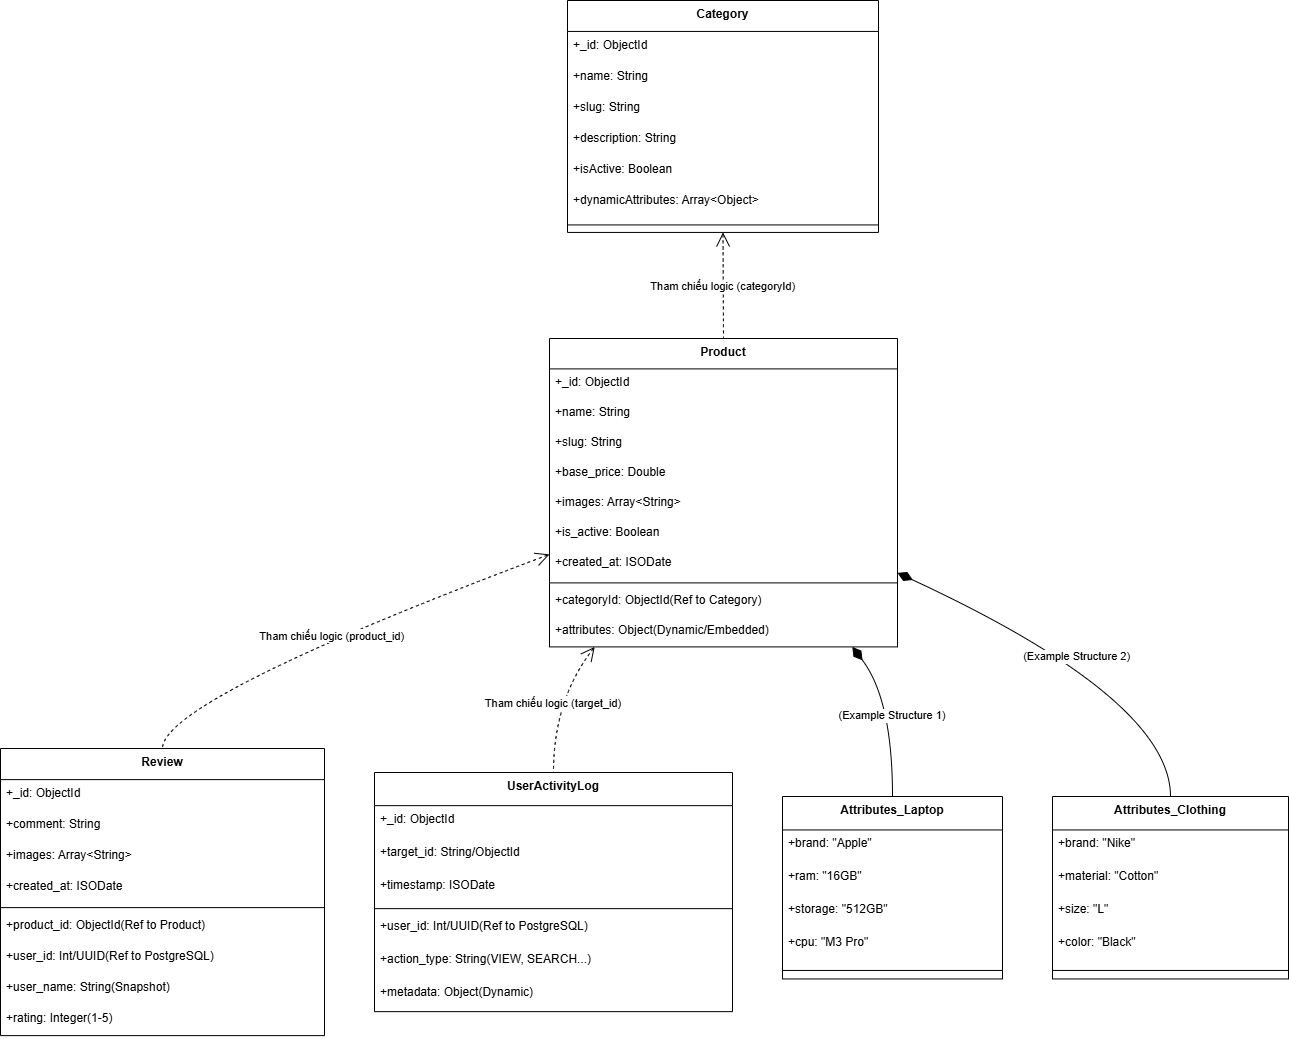

The diagram above was exported from draw.io. Its source (the exported page's mxGraphModel, read from the mxfile embedded in the PNG):
<mxGraphModel dx="2084" dy="116" grid="1" gridSize="10" guides="1" tooltips="1" connect="1" arrows="1" fold="1" page="1" pageScale="1" pageWidth="850" pageHeight="1100" math="0" shadow="0">
  <root>
    <mxCell id="0" />
    <mxCell id="1" parent="0" />
    <mxCell id="c1id5J8301NOJ2a28R2O-1" parent="1" style="swimlane;fontStyle=1;align=center;verticalAlign=top;childLayout=stackLayout;horizontal=1;startSize=30.933333333333334;horizontalStack=0;resizeParent=1;resizeParentMax=0;resizeLast=0;collapsible=0;marginBottom=0;" value="Category" vertex="1">
      <mxGeometry height="231.93333333333334" width="311" x="737" y="1930" as="geometry" />
    </mxCell>
    <mxCell id="c1id5J8301NOJ2a28R2O-2" parent="c1id5J8301NOJ2a28R2O-1" style="text;strokeColor=none;fillColor=none;align=left;verticalAlign=top;spacingLeft=4;spacingRight=4;overflow=hidden;rotatable=0;points=[[0,0.5],[1,0.5]];portConstraint=eastwest;" value="+_id: ObjectId" vertex="1">
      <mxGeometry height="31" width="311" y="30.933333333333334" as="geometry" />
    </mxCell>
    <mxCell id="c1id5J8301NOJ2a28R2O-3" parent="c1id5J8301NOJ2a28R2O-1" style="text;strokeColor=none;fillColor=none;align=left;verticalAlign=top;spacingLeft=4;spacingRight=4;overflow=hidden;rotatable=0;points=[[0,0.5],[1,0.5]];portConstraint=eastwest;" value="+name: String" vertex="1">
      <mxGeometry height="31" width="311" y="61.93333333333334" as="geometry" />
    </mxCell>
    <mxCell id="c1id5J8301NOJ2a28R2O-4" parent="c1id5J8301NOJ2a28R2O-1" style="text;strokeColor=none;fillColor=none;align=left;verticalAlign=top;spacingLeft=4;spacingRight=4;overflow=hidden;rotatable=0;points=[[0,0.5],[1,0.5]];portConstraint=eastwest;" value="+slug: String" vertex="1">
      <mxGeometry height="31" width="311" y="92.93333333333334" as="geometry" />
    </mxCell>
    <mxCell id="c1id5J8301NOJ2a28R2O-5" parent="c1id5J8301NOJ2a28R2O-1" style="text;strokeColor=none;fillColor=none;align=left;verticalAlign=top;spacingLeft=4;spacingRight=4;overflow=hidden;rotatable=0;points=[[0,0.5],[1,0.5]];portConstraint=eastwest;" value="+description: String" vertex="1">
      <mxGeometry height="31" width="311" y="123.93333333333334" as="geometry" />
    </mxCell>
    <mxCell id="c1id5J8301NOJ2a28R2O-6" parent="c1id5J8301NOJ2a28R2O-1" style="text;strokeColor=none;fillColor=none;align=left;verticalAlign=top;spacingLeft=4;spacingRight=4;overflow=hidden;rotatable=0;points=[[0,0.5],[1,0.5]];portConstraint=eastwest;" value="+isActive: Boolean" vertex="1">
      <mxGeometry height="31" width="311" y="154.93333333333334" as="geometry" />
    </mxCell>
    <mxCell id="c1id5J8301NOJ2a28R2O-7" parent="c1id5J8301NOJ2a28R2O-1" style="text;strokeColor=none;fillColor=none;align=left;verticalAlign=top;spacingLeft=4;spacingRight=4;overflow=hidden;rotatable=0;points=[[0,0.5],[1,0.5]];portConstraint=eastwest;" value="+dynamicAttributes: Array&lt;Object&gt;" vertex="1">
      <mxGeometry height="31" width="311" y="185.93333333333334" as="geometry" />
    </mxCell>
    <mxCell id="c1id5J8301NOJ2a28R2O-8" parent="c1id5J8301NOJ2a28R2O-1" style="line;strokeWidth=1;fillColor=none;align=left;verticalAlign=middle;spacingTop=-1;spacingLeft=3;spacingRight=3;rotatable=0;labelPosition=right;points=[];portConstraint=eastwest;strokeColor=inherit;" vertex="1">
      <mxGeometry height="15" width="311" y="216.93333333333334" as="geometry" />
    </mxCell>
    <mxCell id="c1id5J8301NOJ2a28R2O-9" parent="1" style="swimlane;fontStyle=1;align=center;verticalAlign=top;childLayout=stackLayout;horizontal=1;startSize=30.4;horizontalStack=0;resizeParent=1;resizeParentMax=0;resizeLast=0;collapsible=0;marginBottom=0;" value="Product" vertex="1">
      <mxGeometry height="308.4" width="348" x="719" y="2268" as="geometry" />
    </mxCell>
    <mxCell id="c1id5J8301NOJ2a28R2O-10" parent="c1id5J8301NOJ2a28R2O-9" style="text;strokeColor=none;fillColor=none;align=left;verticalAlign=top;spacingLeft=4;spacingRight=4;overflow=hidden;rotatable=0;points=[[0,0.5],[1,0.5]];portConstraint=eastwest;" value="+_id: ObjectId" vertex="1">
      <mxGeometry height="30" width="348" y="30.4" as="geometry" />
    </mxCell>
    <mxCell id="c1id5J8301NOJ2a28R2O-11" parent="c1id5J8301NOJ2a28R2O-9" style="text;strokeColor=none;fillColor=none;align=left;verticalAlign=top;spacingLeft=4;spacingRight=4;overflow=hidden;rotatable=0;points=[[0,0.5],[1,0.5]];portConstraint=eastwest;" value="+name: String" vertex="1">
      <mxGeometry height="30" width="348" y="60.4" as="geometry" />
    </mxCell>
    <mxCell id="c1id5J8301NOJ2a28R2O-12" parent="c1id5J8301NOJ2a28R2O-9" style="text;strokeColor=none;fillColor=none;align=left;verticalAlign=top;spacingLeft=4;spacingRight=4;overflow=hidden;rotatable=0;points=[[0,0.5],[1,0.5]];portConstraint=eastwest;" value="+slug: String" vertex="1">
      <mxGeometry height="30" width="348" y="90.4" as="geometry" />
    </mxCell>
    <mxCell id="c1id5J8301NOJ2a28R2O-13" parent="c1id5J8301NOJ2a28R2O-9" style="text;strokeColor=none;fillColor=none;align=left;verticalAlign=top;spacingLeft=4;spacingRight=4;overflow=hidden;rotatable=0;points=[[0,0.5],[1,0.5]];portConstraint=eastwest;" value="+base_price: Double" vertex="1">
      <mxGeometry height="30" width="348" y="120.4" as="geometry" />
    </mxCell>
    <mxCell id="c1id5J8301NOJ2a28R2O-14" parent="c1id5J8301NOJ2a28R2O-9" style="text;strokeColor=none;fillColor=none;align=left;verticalAlign=top;spacingLeft=4;spacingRight=4;overflow=hidden;rotatable=0;points=[[0,0.5],[1,0.5]];portConstraint=eastwest;" value="+images: Array&lt;String&gt;" vertex="1">
      <mxGeometry height="30" width="348" y="150.4" as="geometry" />
    </mxCell>
    <mxCell id="c1id5J8301NOJ2a28R2O-15" parent="c1id5J8301NOJ2a28R2O-9" style="text;strokeColor=none;fillColor=none;align=left;verticalAlign=top;spacingLeft=4;spacingRight=4;overflow=hidden;rotatable=0;points=[[0,0.5],[1,0.5]];portConstraint=eastwest;" value="+is_active: Boolean" vertex="1">
      <mxGeometry height="30" width="348" y="180.4" as="geometry" />
    </mxCell>
    <mxCell id="c1id5J8301NOJ2a28R2O-16" parent="c1id5J8301NOJ2a28R2O-9" style="text;strokeColor=none;fillColor=none;align=left;verticalAlign=top;spacingLeft=4;spacingRight=4;overflow=hidden;rotatable=0;points=[[0,0.5],[1,0.5]];portConstraint=eastwest;" value="+created_at: ISODate" vertex="1">
      <mxGeometry height="30" width="348" y="210.4" as="geometry" />
    </mxCell>
    <mxCell id="c1id5J8301NOJ2a28R2O-17" parent="c1id5J8301NOJ2a28R2O-9" style="line;strokeWidth=1;fillColor=none;align=left;verticalAlign=middle;spacingTop=-1;spacingLeft=3;spacingRight=3;rotatable=0;labelPosition=right;points=[];portConstraint=eastwest;strokeColor=inherit;" vertex="1">
      <mxGeometry height="8" width="348" y="240.4" as="geometry" />
    </mxCell>
    <mxCell id="c1id5J8301NOJ2a28R2O-18" parent="c1id5J8301NOJ2a28R2O-9" style="text;strokeColor=none;fillColor=none;align=left;verticalAlign=top;spacingLeft=4;spacingRight=4;overflow=hidden;rotatable=0;points=[[0,0.5],[1,0.5]];portConstraint=eastwest;" value="+categoryId: ObjectId(Ref to Category)" vertex="1">
      <mxGeometry height="30" width="348" y="248.4" as="geometry" />
    </mxCell>
    <mxCell id="c1id5J8301NOJ2a28R2O-19" parent="c1id5J8301NOJ2a28R2O-9" style="text;strokeColor=none;fillColor=none;align=left;verticalAlign=top;spacingLeft=4;spacingRight=4;overflow=hidden;rotatable=0;points=[[0,0.5],[1,0.5]];portConstraint=eastwest;" value="+attributes: Object(Dynamic/Embedded)" vertex="1">
      <mxGeometry height="30" width="348" y="278.4" as="geometry" />
    </mxCell>
    <mxCell id="c1id5J8301NOJ2a28R2O-20" parent="1" style="swimlane;fontStyle=1;align=center;verticalAlign=top;childLayout=stackLayout;horizontal=1;startSize=31.11111111111111;horizontalStack=0;resizeParent=1;resizeParentMax=0;resizeLast=0;collapsible=0;marginBottom=0;" value="Review" vertex="1">
      <mxGeometry height="287.1111111111111" width="324" x="170" y="2678" as="geometry" />
    </mxCell>
    <mxCell id="c1id5J8301NOJ2a28R2O-21" parent="c1id5J8301NOJ2a28R2O-20" style="text;strokeColor=none;fillColor=none;align=left;verticalAlign=top;spacingLeft=4;spacingRight=4;overflow=hidden;rotatable=0;points=[[0,0.5],[1,0.5]];portConstraint=eastwest;" value="+_id: ObjectId" vertex="1">
      <mxGeometry height="31" width="324" y="31.11111111111111" as="geometry" />
    </mxCell>
    <mxCell id="c1id5J8301NOJ2a28R2O-22" parent="c1id5J8301NOJ2a28R2O-20" style="text;strokeColor=none;fillColor=none;align=left;verticalAlign=top;spacingLeft=4;spacingRight=4;overflow=hidden;rotatable=0;points=[[0,0.5],[1,0.5]];portConstraint=eastwest;" value="+comment: String" vertex="1">
      <mxGeometry height="31" width="324" y="62.111111111111114" as="geometry" />
    </mxCell>
    <mxCell id="c1id5J8301NOJ2a28R2O-23" parent="c1id5J8301NOJ2a28R2O-20" style="text;strokeColor=none;fillColor=none;align=left;verticalAlign=top;spacingLeft=4;spacingRight=4;overflow=hidden;rotatable=0;points=[[0,0.5],[1,0.5]];portConstraint=eastwest;" value="+images: Array&lt;String&gt;" vertex="1">
      <mxGeometry height="31" width="324" y="93.11111111111111" as="geometry" />
    </mxCell>
    <mxCell id="c1id5J8301NOJ2a28R2O-24" parent="c1id5J8301NOJ2a28R2O-20" style="text;strokeColor=none;fillColor=none;align=left;verticalAlign=top;spacingLeft=4;spacingRight=4;overflow=hidden;rotatable=0;points=[[0,0.5],[1,0.5]];portConstraint=eastwest;" value="+created_at: ISODate" vertex="1">
      <mxGeometry height="31" width="324" y="124.11111111111111" as="geometry" />
    </mxCell>
    <mxCell id="c1id5J8301NOJ2a28R2O-25" parent="c1id5J8301NOJ2a28R2O-20" style="line;strokeWidth=1;fillColor=none;align=left;verticalAlign=middle;spacingTop=-1;spacingLeft=3;spacingRight=3;rotatable=0;labelPosition=right;points=[];portConstraint=eastwest;strokeColor=inherit;" vertex="1">
      <mxGeometry height="8" width="324" y="155.11111111111111" as="geometry" />
    </mxCell>
    <mxCell id="c1id5J8301NOJ2a28R2O-26" parent="c1id5J8301NOJ2a28R2O-20" style="text;strokeColor=none;fillColor=none;align=left;verticalAlign=top;spacingLeft=4;spacingRight=4;overflow=hidden;rotatable=0;points=[[0,0.5],[1,0.5]];portConstraint=eastwest;" value="+product_id: ObjectId(Ref to Product)" vertex="1">
      <mxGeometry height="31" width="324" y="163.11111111111111" as="geometry" />
    </mxCell>
    <mxCell id="c1id5J8301NOJ2a28R2O-27" parent="c1id5J8301NOJ2a28R2O-20" style="text;strokeColor=none;fillColor=none;align=left;verticalAlign=top;spacingLeft=4;spacingRight=4;overflow=hidden;rotatable=0;points=[[0,0.5],[1,0.5]];portConstraint=eastwest;" value="+user_id: Int/UUID(Ref to PostgreSQL)" vertex="1">
      <mxGeometry height="31" width="324" y="194.11111111111111" as="geometry" />
    </mxCell>
    <mxCell id="c1id5J8301NOJ2a28R2O-28" parent="c1id5J8301NOJ2a28R2O-20" style="text;strokeColor=none;fillColor=none;align=left;verticalAlign=top;spacingLeft=4;spacingRight=4;overflow=hidden;rotatable=0;points=[[0,0.5],[1,0.5]];portConstraint=eastwest;" value="+user_name: String(Snapshot)" vertex="1">
      <mxGeometry height="31" width="324" y="225.11111111111111" as="geometry" />
    </mxCell>
    <mxCell id="c1id5J8301NOJ2a28R2O-29" parent="c1id5J8301NOJ2a28R2O-20" style="text;strokeColor=none;fillColor=none;align=left;verticalAlign=top;spacingLeft=4;spacingRight=4;overflow=hidden;rotatable=0;points=[[0,0.5],[1,0.5]];portConstraint=eastwest;" value="+rating: Integer(1-5)" vertex="1">
      <mxGeometry height="31" width="324" y="256.1111111111111" as="geometry" />
    </mxCell>
    <mxCell id="c1id5J8301NOJ2a28R2O-30" parent="1" style="swimlane;fontStyle=1;align=center;verticalAlign=top;childLayout=stackLayout;horizontal=1;startSize=33.142857142857146;horizontalStack=0;resizeParent=1;resizeParentMax=0;resizeLast=0;collapsible=0;marginBottom=0;" value="UserActivityLog" vertex="1">
      <mxGeometry height="239.14285714285714" width="358" x="544" y="2702" as="geometry" />
    </mxCell>
    <mxCell id="c1id5J8301NOJ2a28R2O-31" parent="c1id5J8301NOJ2a28R2O-30" style="text;strokeColor=none;fillColor=none;align=left;verticalAlign=top;spacingLeft=4;spacingRight=4;overflow=hidden;rotatable=0;points=[[0,0.5],[1,0.5]];portConstraint=eastwest;" value="+_id: ObjectId" vertex="1">
      <mxGeometry height="33" width="358" y="33.142857142857146" as="geometry" />
    </mxCell>
    <mxCell id="c1id5J8301NOJ2a28R2O-32" parent="c1id5J8301NOJ2a28R2O-30" style="text;strokeColor=none;fillColor=none;align=left;verticalAlign=top;spacingLeft=4;spacingRight=4;overflow=hidden;rotatable=0;points=[[0,0.5],[1,0.5]];portConstraint=eastwest;" value="+target_id: String/ObjectId" vertex="1">
      <mxGeometry height="33" width="358" y="66.14285714285714" as="geometry" />
    </mxCell>
    <mxCell id="c1id5J8301NOJ2a28R2O-33" parent="c1id5J8301NOJ2a28R2O-30" style="text;strokeColor=none;fillColor=none;align=left;verticalAlign=top;spacingLeft=4;spacingRight=4;overflow=hidden;rotatable=0;points=[[0,0.5],[1,0.5]];portConstraint=eastwest;" value="+timestamp: ISODate" vertex="1">
      <mxGeometry height="33" width="358" y="99.14285714285714" as="geometry" />
    </mxCell>
    <mxCell id="c1id5J8301NOJ2a28R2O-34" parent="c1id5J8301NOJ2a28R2O-30" style="line;strokeWidth=1;fillColor=none;align=left;verticalAlign=middle;spacingTop=-1;spacingLeft=3;spacingRight=3;rotatable=0;labelPosition=right;points=[];portConstraint=eastwest;strokeColor=inherit;" vertex="1">
      <mxGeometry height="8" width="358" y="132.14285714285714" as="geometry" />
    </mxCell>
    <mxCell id="c1id5J8301NOJ2a28R2O-35" parent="c1id5J8301NOJ2a28R2O-30" style="text;strokeColor=none;fillColor=none;align=left;verticalAlign=top;spacingLeft=4;spacingRight=4;overflow=hidden;rotatable=0;points=[[0,0.5],[1,0.5]];portConstraint=eastwest;" value="+user_id: Int/UUID(Ref to PostgreSQL)" vertex="1">
      <mxGeometry height="33" width="358" y="140.14285714285714" as="geometry" />
    </mxCell>
    <mxCell id="c1id5J8301NOJ2a28R2O-36" parent="c1id5J8301NOJ2a28R2O-30" style="text;strokeColor=none;fillColor=none;align=left;verticalAlign=top;spacingLeft=4;spacingRight=4;overflow=hidden;rotatable=0;points=[[0,0.5],[1,0.5]];portConstraint=eastwest;" value="+action_type: String(VIEW, SEARCH...)" vertex="1">
      <mxGeometry height="33" width="358" y="173.14285714285714" as="geometry" />
    </mxCell>
    <mxCell id="c1id5J8301NOJ2a28R2O-37" parent="c1id5J8301NOJ2a28R2O-30" style="text;strokeColor=none;fillColor=none;align=left;verticalAlign=top;spacingLeft=4;spacingRight=4;overflow=hidden;rotatable=0;points=[[0,0.5],[1,0.5]];portConstraint=eastwest;" value="+metadata: Object(Dynamic)" vertex="1">
      <mxGeometry height="33" width="358" y="206.14285714285714" as="geometry" />
    </mxCell>
    <mxCell id="c1id5J8301NOJ2a28R2O-38" parent="1" style="swimlane;fontStyle=1;align=center;verticalAlign=top;childLayout=stackLayout;horizontal=1;startSize=33.45454545454545;horizontalStack=0;resizeParent=1;resizeParentMax=0;resizeLast=0;collapsible=0;marginBottom=0;" value="Attributes_Laptop" vertex="1">
      <mxGeometry height="182.45454545454544" width="220" x="952" y="2726" as="geometry" />
    </mxCell>
    <mxCell id="c1id5J8301NOJ2a28R2O-39" parent="c1id5J8301NOJ2a28R2O-38" style="text;strokeColor=none;fillColor=none;align=left;verticalAlign=top;spacingLeft=4;spacingRight=4;overflow=hidden;rotatable=0;points=[[0,0.5],[1,0.5]];portConstraint=eastwest;" value="+brand: &quot;Apple&quot;" vertex="1">
      <mxGeometry height="33" width="220" y="33.45454545454545" as="geometry" />
    </mxCell>
    <mxCell id="c1id5J8301NOJ2a28R2O-40" parent="c1id5J8301NOJ2a28R2O-38" style="text;strokeColor=none;fillColor=none;align=left;verticalAlign=top;spacingLeft=4;spacingRight=4;overflow=hidden;rotatable=0;points=[[0,0.5],[1,0.5]];portConstraint=eastwest;" value="+ram: &quot;16GB&quot;" vertex="1">
      <mxGeometry height="33" width="220" y="66.45454545454545" as="geometry" />
    </mxCell>
    <mxCell id="c1id5J8301NOJ2a28R2O-41" parent="c1id5J8301NOJ2a28R2O-38" style="text;strokeColor=none;fillColor=none;align=left;verticalAlign=top;spacingLeft=4;spacingRight=4;overflow=hidden;rotatable=0;points=[[0,0.5],[1,0.5]];portConstraint=eastwest;" value="+storage: &quot;512GB&quot;" vertex="1">
      <mxGeometry height="33" width="220" y="99.45454545454545" as="geometry" />
    </mxCell>
    <mxCell id="c1id5J8301NOJ2a28R2O-42" parent="c1id5J8301NOJ2a28R2O-38" style="text;strokeColor=none;fillColor=none;align=left;verticalAlign=top;spacingLeft=4;spacingRight=4;overflow=hidden;rotatable=0;points=[[0,0.5],[1,0.5]];portConstraint=eastwest;" value="+cpu: &quot;M3 Pro&quot;" vertex="1">
      <mxGeometry height="33" width="220" y="132.45454545454544" as="geometry" />
    </mxCell>
    <mxCell id="c1id5J8301NOJ2a28R2O-43" parent="c1id5J8301NOJ2a28R2O-38" style="line;strokeWidth=1;fillColor=none;align=left;verticalAlign=middle;spacingTop=-1;spacingLeft=3;spacingRight=3;rotatable=0;labelPosition=right;points=[];portConstraint=eastwest;strokeColor=inherit;" vertex="1">
      <mxGeometry height="17" width="220" y="165.45454545454544" as="geometry" />
    </mxCell>
    <mxCell id="c1id5J8301NOJ2a28R2O-44" parent="1" style="swimlane;fontStyle=1;align=center;verticalAlign=top;childLayout=stackLayout;horizontal=1;startSize=33.45454545454545;horizontalStack=0;resizeParent=1;resizeParentMax=0;resizeLast=0;collapsible=0;marginBottom=0;" value="Attributes_Clothing" vertex="1">
      <mxGeometry height="182.45454545454544" width="236" x="1222" y="2726" as="geometry" />
    </mxCell>
    <mxCell id="c1id5J8301NOJ2a28R2O-45" parent="c1id5J8301NOJ2a28R2O-44" style="text;strokeColor=none;fillColor=none;align=left;verticalAlign=top;spacingLeft=4;spacingRight=4;overflow=hidden;rotatable=0;points=[[0,0.5],[1,0.5]];portConstraint=eastwest;" value="+brand: &quot;Nike&quot;" vertex="1">
      <mxGeometry height="33" width="236" y="33.45454545454545" as="geometry" />
    </mxCell>
    <mxCell id="c1id5J8301NOJ2a28R2O-46" parent="c1id5J8301NOJ2a28R2O-44" style="text;strokeColor=none;fillColor=none;align=left;verticalAlign=top;spacingLeft=4;spacingRight=4;overflow=hidden;rotatable=0;points=[[0,0.5],[1,0.5]];portConstraint=eastwest;" value="+material: &quot;Cotton&quot;" vertex="1">
      <mxGeometry height="33" width="236" y="66.45454545454545" as="geometry" />
    </mxCell>
    <mxCell id="c1id5J8301NOJ2a28R2O-47" parent="c1id5J8301NOJ2a28R2O-44" style="text;strokeColor=none;fillColor=none;align=left;verticalAlign=top;spacingLeft=4;spacingRight=4;overflow=hidden;rotatable=0;points=[[0,0.5],[1,0.5]];portConstraint=eastwest;" value="+size: &quot;L&quot;" vertex="1">
      <mxGeometry height="33" width="236" y="99.45454545454545" as="geometry" />
    </mxCell>
    <mxCell id="c1id5J8301NOJ2a28R2O-48" parent="c1id5J8301NOJ2a28R2O-44" style="text;strokeColor=none;fillColor=none;align=left;verticalAlign=top;spacingLeft=4;spacingRight=4;overflow=hidden;rotatable=0;points=[[0,0.5],[1,0.5]];portConstraint=eastwest;" value="+color: &quot;Black&quot;" vertex="1">
      <mxGeometry height="33" width="236" y="132.45454545454544" as="geometry" />
    </mxCell>
    <mxCell id="c1id5J8301NOJ2a28R2O-49" parent="c1id5J8301NOJ2a28R2O-44" style="line;strokeWidth=1;fillColor=none;align=left;verticalAlign=middle;spacingTop=-1;spacingLeft=3;spacingRight=3;rotatable=0;labelPosition=right;points=[];portConstraint=eastwest;strokeColor=inherit;" vertex="1">
      <mxGeometry height="17" width="236" y="165.45454545454544" as="geometry" />
    </mxCell>
    <mxCell id="c1id5J8301NOJ2a28R2O-50" edge="1" parent="1" source="c1id5J8301NOJ2a28R2O-1" style="curved=1;dashed=1;startArrow=open;startSize=12;endArrow=none;exitX=0.5;exitY=1;entryX=0.5;entryY=0;rounded=0;" target="c1id5J8301NOJ2a28R2O-9" value="Tham chiếu logic (categoryId)">
      <mxGeometry relative="1" as="geometry">
        <Array as="points" />
      </mxGeometry>
    </mxCell>
    <mxCell id="c1id5J8301NOJ2a28R2O-51" edge="1" parent="1" source="c1id5J8301NOJ2a28R2O-9" style="curved=1;dashed=1;startArrow=open;startSize=12;endArrow=none;exitX=0;exitY=0.7;entryX=0.5;entryY=0;rounded=0;" target="c1id5J8301NOJ2a28R2O-20" value="Tham chiếu logic (product_id)">
      <mxGeometry relative="1" as="geometry">
        <Array as="points">
          <mxPoint x="332" y="2629" />
        </Array>
      </mxGeometry>
    </mxCell>
    <mxCell id="c1id5J8301NOJ2a28R2O-52" edge="1" parent="1" source="c1id5J8301NOJ2a28R2O-9" style="curved=1;dashed=1;startArrow=open;startSize=12;endArrow=none;exitX=0.13;exitY=1;entryX=0.5;entryY=0;rounded=0;" target="c1id5J8301NOJ2a28R2O-30" value="Tham chiếu logic (target_id)">
      <mxGeometry relative="1" as="geometry">
        <Array as="points">
          <mxPoint x="723" y="2629" />
        </Array>
      </mxGeometry>
    </mxCell>
    <mxCell id="c1id5J8301NOJ2a28R2O-53" edge="1" parent="1" source="c1id5J8301NOJ2a28R2O-9" style="curved=1;startArrow=diamondThin;startSize=14;startFill=1;endArrow=none;exitX=0.87;exitY=1;entryX=0.5;entryY=0;rounded=0;" target="c1id5J8301NOJ2a28R2O-38" value="(Example Structure 1)">
      <mxGeometry relative="1" as="geometry">
        <Array as="points">
          <mxPoint x="1062" y="2629" />
        </Array>
      </mxGeometry>
    </mxCell>
    <mxCell id="c1id5J8301NOJ2a28R2O-54" edge="1" parent="1" source="c1id5J8301NOJ2a28R2O-9" style="curved=1;startArrow=diamondThin;startSize=14;startFill=1;endArrow=none;exitX=1;exitY=0.76;entryX=0.5;entryY=0;rounded=0;" target="c1id5J8301NOJ2a28R2O-44" value="(Example Structure 2)">
      <mxGeometry relative="1" as="geometry">
        <Array as="points">
          <mxPoint x="1340" y="2629" />
        </Array>
      </mxGeometry>
    </mxCell>
  </root>
</mxGraphModel>